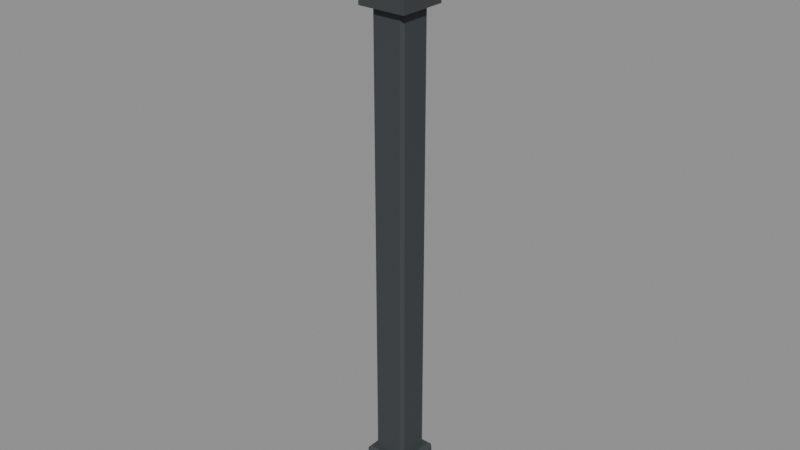 # Source: model.blend  (saved by Blender 5.2.45; exported with 4.5.12 LTS)
import bpy
from mathutils import Matrix  # noqa: F401  (used for matrix-valued properties, if any)

bpy.ops.wm.read_factory_settings(use_empty=True)
scene = bpy.context.scene
scene.name = 'Scene'

# ---- images (referenced by path relative to the original .blend; pixels are not part of the script)
import os
ASSET_DIR = os.environ.get("B2B_ASSET_DIR", "")  # directory of the original .blend (textures are referenced by path, not embedded)
HERE = os.path.dirname(os.path.abspath(__file__))  # packed textures are extracted next to this script under _unpacked/

def load_image(name, relpath, width, height, colorspace="sRGB"):
    """Load a texture the original file referenced (path relative to the .blend, or extracted next to this script)."""
    p = next((c for c in (os.path.join(HERE, relpath), os.path.join(ASSET_DIR, relpath)) if relpath and os.path.exists(c)), "")
    if p:
        img = bpy.data.images.load(p, check_existing=True)
        img.name = name
    else:  # same state as the original file: an image datablock whose file is absent (Cycles renders it pink)
        img = bpy.data.images.new(name, width, height)
        img.source = "FILE"
        img.filepath = "//" + (relpath or name)
    img.colorspace_settings.name = colorspace
    return img
img_house_palette = load_image('house-palette', '_unpacked/house-palette.2101f933.png', 128, 64, 'sRGB')

# ---- materials (node trees are filled in below, after node groups)
mat_house_paint = bpy.data.materials.new('house_paint')
mat_house_paint.diffuse_color = (1.0, 1.0, 1.0, 1.0)

# ---- material node trees
mat_house_paint.use_nodes = True; mat_house_paint.node_tree.nodes.clear()
_N = mat_house_paint.node_tree.nodes; _L = mat_house_paint.node_tree.links
n0 = _N.new('ShaderNodeBsdfPrincipled'); n0.name = 'Principled BSDF'; n0.location = (-200, 100)
n0.inputs[2].default_value = 0.86
n0.inputs[10].default_value = 0.005
n1 = _N.new('ShaderNodeOutputMaterial'); n1.name = 'Material Output'; n1.location = (200, 100)
n2 = _N.new('ShaderNodeTexImage'); n2.name = 'Image Texture'; n2.location = (0, 0)
n2.image = img_house_palette
n2.interpolation = 'Closest'
_L.new(n0.outputs[0], n1.inputs[0])
_L.new(n2.outputs[0], n0.inputs[0])
n1.is_active_output = True

# ---- meshes
me_house_paint = bpy.data.meshes.new('house_paint')
me_house_paint.from_pydata([(-0.07, -0.07, 0.0), (-0.07, -0.07, 0.03), (-0.07, 0.07, 0.0), (-0.07, 0.07, 0.03), (0.07, -0.07, 0.0), (0.07, -0.07, 0.03), (0.07, 0.07, 0.0), (0.07, 0.07, 0.03), (-0.029, -0.029, 0.03), (-0.029, -0.035, 0.036), (-0.035, -0.029, 0.036), (-0.029, -0.035, 1.124), (-0.029, -0.029, 1.13), (-0.035, -0.029, 1.124), (-0.029, 0.029, 0.03), (-0.035, 0.029, 0.036), (-0.029, 0.035, 0.036), (-0.029, 0.029, 1.13), (-0.029, 0.035, 1.124), (-0.035, 0.029, 1.124), (0.029, -0.029, 0.03), (0.035, -0.029, 0.036), (0.029, -0.035, 0.036), (0.029, -0.029, 1.13), (0.029, -0.035, 1.124), (0.035, -0.029, 1.124), (0.029, 0.029, 0.03), (0.029, 0.035, 0.036), (0.035, 0.029, 0.036), (0.029, 0.029, 1.13), (0.035, 0.029, 1.124), (0.029, 0.035, 1.124), (-0.042, -0.042, 0.02), (-0.042, -0.05, 0.028), (-0.05, -0.042, 0.028), (-0.042, -0.05, 0.112), (-0.042, -0.042, 0.12), (-0.05, -0.042, 0.112), (-0.042, 0.042, 0.02), (-0.05, 0.042, 0.028), (-0.042, 0.05, 0.028), (-0.042, 0.042, 0.12), (-0.042, 0.05, 0.112), (-0.05, 0.042, 0.112), (0.042, -0.042, 0.02), (0.05, -0.042, 0.028), (0.042, -0.05, 0.028), (0.042, -0.042, 0.12), (0.042, -0.05, 0.112), (0.05, -0.042, 0.112), (0.042, 0.042, 0.02), (0.042, 0.05, 0.028), (0.05, 0.042, 0.028), (0.042, 0.042, 0.12), (0.05, 0.042, 0.112), (0.042, 0.05, 0.112), (-0.05, -0.05, 1.05), (-0.05, -0.05, 1.09), (-0.05, 0.05, 1.05), (-0.05, 0.05, 1.09), (0.05, -0.05, 1.05), (0.05, -0.05, 1.09), (0.05, 0.05, 1.05), (0.05, 0.05, 1.09), (2.623e-09, -0.03, 1.13), (2.623e-09, -0.03, 1.17), (-0.02121, -0.02121, 1.13), (-0.02121, -0.02121, 1.17), (-0.03, -2.623e-09, 1.13), (-0.03, -2.623e-09, 1.17), (-0.02121, 0.02121, 1.13), (-0.02121, 0.02121, 1.17), (-2.623e-09, 0.03, 1.13), (-2.623e-09, 0.03, 1.17), (0.02121, 0.02121, 1.13), (0.02121, 0.02121, 1.17), (0.03, 2.623e-09, 1.13), (0.03, 2.623e-09, 1.17), (0.02121, -0.02121, 1.13), (0.02121, -0.02121, 1.17), (0.0, 0.0, 1.16), (0.03618, -0.02629, 1.188), (-0.01382, -0.04253, 1.188), (-0.04472, 0.0, 1.188), (-0.01382, 0.04253, 1.188), (0.03618, 0.02629, 1.188), (0.01382, -0.04253, 1.232), (-0.03618, -0.02629, 1.232), (-0.03618, 0.02629, 1.232), (0.01382, 0.04253, 1.232), (0.04472, 0.0, 1.232), (0.0, 0.0, 1.26)], [], [(0, 1, 3, 2), (2, 3, 7, 6), (6, 7, 5, 4), (4, 5, 1, 0), (2, 6, 4, 0), (7, 3, 1, 5), (8, 9, 10), (11, 12, 13), (14, 15, 16), (17, 18, 19), (20, 21, 22), (23, 24, 25), (26, 27, 28), (29, 30, 31), (14, 8, 10, 15), (9, 11, 13, 10), (12, 17, 19, 13), (18, 16, 15, 19), (26, 14, 16, 27), (17, 29, 31, 18), (30, 28, 27, 31), (20, 26, 28, 21), (29, 23, 25, 30), (24, 22, 21, 25), (8, 20, 22, 9), (23, 12, 11, 24), (14, 26, 20, 8), (10, 13, 19, 15), (22, 24, 11, 9), (29, 17, 12, 23), (16, 18, 31, 27), (28, 30, 25, 21), (32, 33, 34), (35, 36, 37), (38, 39, 40), (41, 42, 43), (44, 45, 46), (47, 48, 49), (50, 51, 52), (53, 54, 55), (38, 32, 34, 39), (33, 35, 37, 34), (36, 41, 43, 37), (42, 40, 39, 43), (50, 38, 40, 51), (41, 53, 55, 42), (54, 52, 51, 55), (44, 50, 52, 45), (53, 47, 49, 54), (48, 46, 45, 49), (32, 44, 46, 33), (47, 36, 35, 48), (38, 50, 44, 32), (34, 37, 43, 39), (46, 48, 35, 33), (53, 41, 36, 47), (40, 42, 55, 51), (52, 54, 49, 45), (56, 57, 59, 58), (58, 59, 63, 62), (62, 63, 61, 60), (60, 61, 57, 56), (58, 62, 60, 56), (63, 59, 57, 61), (64, 65, 67, 66), (66, 67, 69, 68), (68, 69, 71, 70), (70, 71, 73, 72), (72, 73, 75, 74), (74, 75, 77, 76), (67, 65, 79, 77, 75, 73, 71, 69), (76, 77, 79, 78), (78, 79, 65, 64), (64, 66, 68, 70, 72, 74, 76, 78), (80, 81, 82), (81, 80, 85), (80, 82, 83), (80, 83, 84), (80, 84, 85), (81, 85, 90), (82, 81, 86), (83, 82, 87), (84, 83, 88), (85, 84, 89), (81, 90, 86), (82, 86, 87), (83, 87, 88), (84, 88, 89), (85, 89, 90), (86, 90, 91), (87, 86, 91), (88, 87, 91), (89, 88, 91), (90, 89, 91)])
me_house_paint.polygons.foreach_set('use_smooth', [0, 0, 0, 0, 0, 0, 0, 0, 0, 0, 0, 0, 0, 0, 0, 0, 0, 0, 0, 0, 0, 0, 0, 0, 0, 0, 0, 0, 0, 0, 0, 0, 0, 0, 0, 0, 0, 0, 0, 0, 0, 0, 0, 0, 0, 0, 0, 0, 0, 0, 0, 0, 0, 0, 0, 0, 0, 0, 0, 0, 0, 0, 0, 0, 1, 1, 1, 1, 1, 1, 1, 1, 1, 1, 1, 1, 1, 1, 1, 1, 1, 1, 1, 1, 1, 1, 1, 1, 1, 1, 1, 1, 1, 1])
_uv = me_house_paint.uv_layers.new(name='UVMap')
_uv.uv.foreach_set('vector', [0.5625, 0.125, 0.5625, 0.125, 0.5625, 0.125, 0.5625, 0.125, 0.5625, 0.125, 0.5625, 0.125, 0.5625, 0.125, 0.5625, 0.125, 0.5625, 0.125, 0.5625, 0.125, 0.5625, 0.125, 0.5625, 0.125, 0.5625, 0.125, 0.5625, 0.125, 0.5625, 0.125, 0.5625, 0.125, 0.5625, 0.125, 0.5625, 0.125, 0.5625, 0.125, 0.5625, 0.125, 0.5625, 0.125, 0.5625, 0.125, 0.5625, 0.125, 0.5625, 0.125, 0.0625, 0.875, 0.0625, 0.875, 0.0625, 0.875, 0.0625, 0.875, 0.0625, 0.875, 0.0625, 0.875, 0.0625, 0.875, 0.0625, 0.875, 0.0625, 0.875, 0.0625, 0.875, 0.0625, 0.875, 0.0625, 0.875, 0.0625, 0.875, 0.0625, 0.875, 0.0625, 0.875, 0.0625, 0.875, 0.0625, 0.875, 0.0625, 0.875, 0.0625, 0.875, 0.0625, 0.875, 0.0625, 0.875, 0.0625, 0.875, 0.0625, 0.875, 0.0625, 0.875, 0.0625, 0.875, 0.0625, 0.875, 0.0625, 0.875, 0.0625, 0.875, 0.0625, 0.875, 0.0625, 0.875, 0.0625, 0.875, 0.0625, 0.875, 0.0625, 0.875, 0.0625, 0.875, 0.0625, 0.875, 0.0625, 0.875, 0.0625, 0.875, 0.0625, 0.875, 0.0625, 0.875, 0.0625, 0.875, 0.0625, 0.875, 0.0625, 0.875, 0.0625, 0.875, 0.0625, 0.875, 0.0625, 0.875, 0.0625, 0.875, 0.0625, 0.875, 0.0625, 0.875, 0.0625, 0.875, 0.0625, 0.875, 0.0625, 0.875, 0.0625, 0.875, 0.0625, 0.875, 0.0625, 0.875, 0.0625, 0.875, 0.0625, 0.875, 0.0625, 0.875, 0.0625, 0.875, 0.0625, 0.875, 0.0625, 0.875, 0.0625, 0.875, 0.0625, 0.875, 0.0625, 0.875, 0.0625, 0.875, 0.0625, 0.875, 0.0625, 0.875, 0.0625, 0.875, 0.0625, 0.875, 0.0625, 0.875, 0.0625, 0.875, 0.0625, 0.875, 0.0625, 0.875, 0.0625, 0.875, 0.0625, 0.875, 0.0625, 0.875, 0.0625, 0.875, 0.0625, 0.875, 0.0625, 0.875, 0.0625, 0.875, 0.0625, 0.875, 0.0625, 0.875, 0.0625, 0.875, 0.0625, 0.875, 0.0625, 0.875, 0.0625, 0.875, 0.0625, 0.875, 0.0625, 0.875, 0.0625, 0.875, 0.0625, 0.875, 0.0625, 0.875, 0.0625, 0.875, 0.0625, 0.875, 0.0625, 0.875, 0.0625, 0.875, 0.0625, 0.875, 0.0625, 0.875, 0.0625, 0.875, 0.0625, 0.875, 0.0625, 0.875, 0.0625, 0.875, 0.0625, 0.875, 0.0625, 0.875, 0.0625, 0.875, 0.0625, 0.875, 0.0625, 0.875, 0.0625, 0.875, 0.0625, 0.875, 0.0625, 0.875, 0.0625, 0.875, 0.0625, 0.875, 0.0625, 0.875, 0.0625, 0.875, 0.0625, 0.875, 0.0625, 0.875, 0.0625, 0.875, 0.0625, 0.875, 0.0625, 0.875, 0.0625, 0.875, 0.0625, 0.875, 0.0625, 0.875, 0.0625, 0.875, 0.0625, 0.875, 0.0625, 0.875, 0.0625, 0.875, 0.0625, 0.875, 0.0625, 0.875, 0.0625, 0.875, 0.0625, 0.875, 0.0625, 0.875, 0.0625, 0.875, 0.0625, 0.875, 0.0625, 0.875, 0.0625, 0.875, 0.0625, 0.875, 0.0625, 0.875, 0.0625, 0.875, 0.0625, 0.875, 0.0625, 0.875, 0.0625, 0.875, 0.0625, 0.875, 0.0625, 0.875, 0.0625, 0.875, 0.0625, 0.875, 0.0625, 0.875, 0.0625, 0.875, 0.0625, 0.875, 0.0625, 0.875, 0.0625, 0.875, 0.0625, 0.875, 0.0625, 0.875, 0.0625, 0.875, 0.0625, 0.875, 0.0625, 0.875, 0.0625, 0.875, 0.0625, 0.875, 0.0625, 0.875, 0.0625, 0.875, 0.0625, 0.875, 0.0625, 0.875, 0.0625, 0.875, 0.0625, 0.875, 0.0625, 0.875, 0.0625, 0.875, 0.0625, 0.875, 0.0625, 0.875, 0.0625, 0.875, 0.0625, 0.875, 0.0625, 0.875, 0.0625, 0.875, 0.0625, 0.875, 0.0625, 0.875, 0.0625, 0.875, 0.0625, 0.875, 0.0625, 0.875, 0.0625, 0.875, 0.0625, 0.875, 0.0625, 0.875, 0.0625, 0.875, 0.0625, 0.875, 0.0625, 0.875, 0.0625, 0.875, 0.0625, 0.875, 0.0625, 0.875, 0.0625, 0.875, 0.0625, 0.875, 0.0625, 0.875, 0.0625, 0.875, 0.0625, 0.875, 0.0625, 0.875, 0.0625, 0.875, 0.0625, 0.875, 0.0625, 0.875, 0.0625, 0.875, 0.0625, 0.875, 0.0625, 0.875, 0.0625, 0.875, 0.0625, 0.875, 0.0625, 0.875, 0.0625, 0.875, 0.0625, 0.875, 0.0625, 0.875, 0.0625, 0.875, 0.0625, 0.875, 0.0625, 0.875, 0.0625, 0.875, 0.0625, 0.875, 0.0625, 0.875, 0.0625, 0.875, 0.0625, 0.875, 0.0625, 0.875, 0.0625, 0.875, 0.0625, 0.875, 0.0625, 0.875, 0.0625, 0.875, 0.0625, 0.875, 0.0625, 0.875, 0.0625, 0.875, 0.0625, 0.875, 0.0625, 0.875, 0.0625, 0.875, 0.0625, 0.875, 0.0625, 0.875, 0.0625, 0.875, 0.0625, 0.875, 0.0625, 0.875, 0.0625, 0.875, 0.0625, 0.875, 0.0625, 0.875, 0.0625, 0.875, 0.0625, 0.875, 0.0625, 0.875, 0.0625, 0.875, 0.0625, 0.875, 0.0625, 0.875, 0.0625, 0.875, 0.0625, 0.875, 0.0625, 0.875, 0.0625, 0.875, 0.0625, 0.875, 0.0625, 0.875, 0.0625, 0.875, 0.0625, 0.875, 0.0625, 0.875, 0.0625, 0.875, 0.0625, 0.875, 0.0625, 0.875, 0.0625, 0.875, 0.0625, 0.875, 0.0625, 0.875, 0.0625, 0.875, 0.0625, 0.875, 0.0625, 0.875, 0.0625, 0.875, 0.0625, 0.875, 0.0625, 0.875, 0.0625, 0.875, 0.0625, 0.875, 0.0625, 0.875, 0.0625, 0.875, 0.0625, 0.875, 0.0625, 0.875, 0.0625, 0.875, 0.0625, 0.875, 0.0625, 0.875, 0.0625, 0.875, 0.0625, 0.875, 0.0625, 0.875, 0.0625, 0.875, 0.0625, 0.875, 0.0625, 0.875, 0.0625, 0.875, 0.0625, 0.875, 0.0625, 0.875, 0.0625, 0.875, 0.0625, 0.875, 0.0625, 0.875, 0.0625, 0.875, 0.0625, 0.875, 0.0625, 0.875, 0.0625, 0.875, 0.0625, 0.875, 0.0625, 0.875, 0.0625, 0.875, 0.0625, 0.875, 0.0625, 0.875, 0.0625, 0.875, 0.0625, 0.875, 0.0625, 0.875, 0.0625, 0.875, 0.0625, 0.875, 0.0625, 0.875, 0.0625, 0.875, 0.0625, 0.875, 0.0625, 0.875, 0.0625, 0.875, 0.0625, 0.875, 0.0625, 0.875, 0.0625, 0.875, 0.0625, 0.875, 0.0625, 0.875, 0.0625, 0.875, 0.0625, 0.875, 0.0625, 0.875, 0.0625, 0.875, 0.0625, 0.875, 0.0625, 0.875, 0.0625, 0.875, 0.0625, 0.875, 0.0625, 0.875, 0.0625, 0.875, 0.0625, 0.875, 0.0625, 0.875, 0.0625, 0.875, 0.0625, 0.875, 0.0625, 0.875, 0.0625, 0.875, 0.0625, 0.875, 0.0625, 0.875, 0.0625, 0.875, 0.0625, 0.875, 0.0625, 0.875, 0.0625, 0.875, 0.0625, 0.875, 0.0625, 0.875])
me_house_paint.materials.append(mat_house_paint)
me_house_paint.update()

# ---- objects
ob_town_railing_post = bpy.data.objects.new('town_railing_post', None)
ob_house_paint = bpy.data.objects.new('house_paint', me_house_paint)

# ---- transforms, parenting, visibility, modifiers, constraints
ob_town_railing_post.location = (0.0, 0.0, 0.0)
ob_house_paint.parent = ob_town_railing_post
ob_house_paint.location = (0.0, 0.0, 0.0)

# ---- collection membership
scene.collection.objects.link(ob_town_railing_post)
scene.collection.objects.link(ob_house_paint)

# ---- scene / render settings (as saved in the file)
scene.frame_start = 1; scene.frame_end = 250; scene.frame_set(1)
scene.render.engine = 'BLENDER_EEVEE_NEXT'
scene.render.bake_bias = 0.0
scene.render.bake_samples = 0
scene.render.compositor_device = 'GPU'
scene.eevee.use_volume_custom_range = False
scene.eevee.fast_gi_thickness_near = 0.1
scene.eevee.fast_gi_thickness_far = 0.0
scene.eevee.ray_tracing_options.screen_trace_thickness = 0.1
bpy.context.view_layer.update()

# ---- added for rendering (the .blend has no active camera and no usable light): camera, sun + grey world if the file has none
cam_auto = bpy.data.cameras.new('AutoCamera')
cam_auto.lens = 50.0
cam_auto.sensor_width = 36.0
cam_auto.clip_end = 1000.0
ob_auto_camera = bpy.data.objects.new('AutoCamera', cam_auto)
scene.collection.objects.link(ob_auto_camera)
ob_auto_camera.location = (1.18009, -1.41611, 1.57407)
ob_auto_camera.rotation_euler = (1.09748, -7.21219e-08, 0.694738)
scene.camera = ob_auto_camera
light_auto_sun = bpy.data.lights.new('AutoSun', 'SUN')
light_auto_sun.energy = 3.0
light_auto_sun.angle = 0.0523599
ob_auto_sun = bpy.data.objects.new('AutoSun', light_auto_sun)
scene.collection.objects.link(ob_auto_sun)
ob_auto_sun.rotation_euler = (0.872665, 0.174533, 0.523599)
if scene.world is None:
    world_auto = bpy.data.worlds.new('AutoWorld')
    world_auto.color = (0.3, 0.3, 0.3)
    scene.world = world_auto
bpy.context.view_layer.update()
